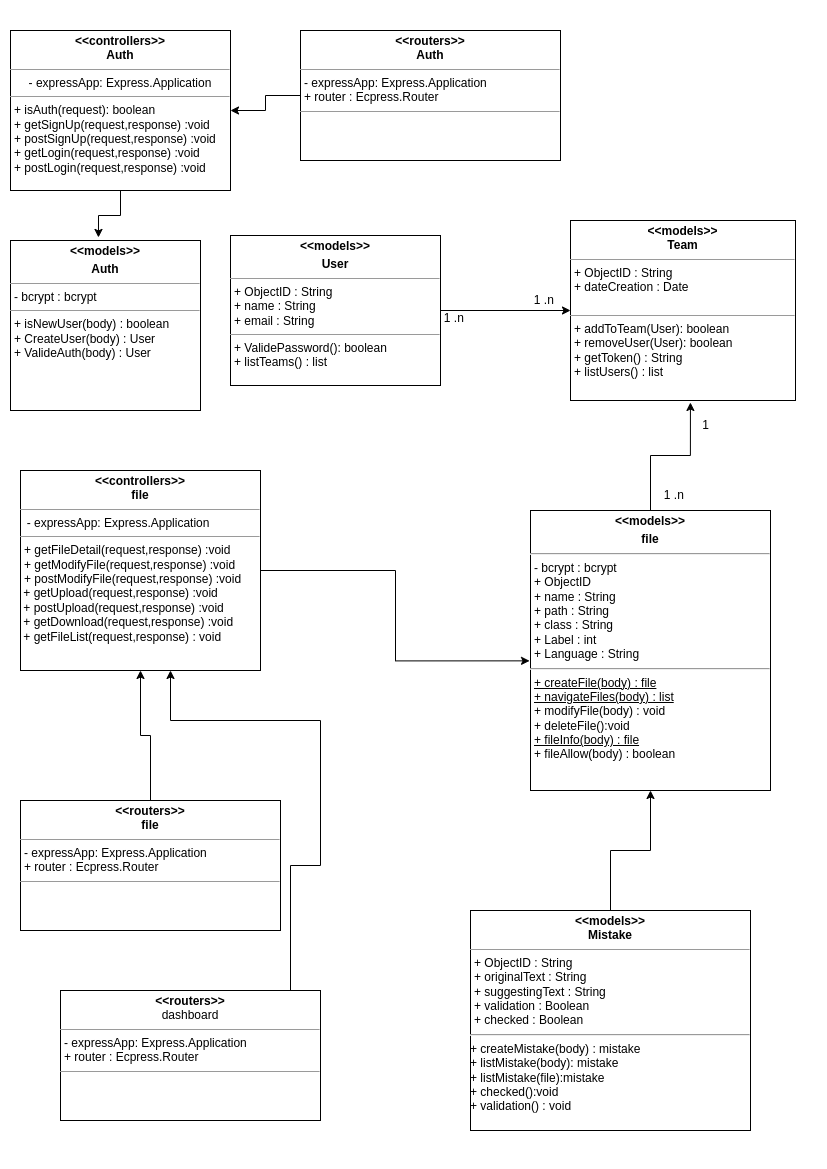

The diagram above was exported from draw.io. Its source (the exported page's mxGraphModel, read from the mxfile embedded in the PNG):
<mxGraphModel dx="1114" dy="541" grid="1" gridSize="10" guides="1" tooltips="1" connect="1" arrows="1" fold="1" page="1" pageScale="1" pageWidth="827" pageHeight="1169" math="0" shadow="0">
  <root>
    <mxCell id="WIyWlLk6GJQsqaUBKTNV-0" />
    <mxCell id="WIyWlLk6GJQsqaUBKTNV-1" parent="WIyWlLk6GJQsqaUBKTNV-0" />
    <mxCell id="YI1_uTiVbIkK-hKcyAKp-12" style="edgeStyle=orthogonalEdgeStyle;rounded=0;orthogonalLoop=1;jettySize=auto;html=1;entryX=0.463;entryY=-0.018;entryDx=0;entryDy=0;entryPerimeter=0;" edge="1" parent="WIyWlLk6GJQsqaUBKTNV-1" source="YI1_uTiVbIkK-hKcyAKp-2" target="YI1_uTiVbIkK-hKcyAKp-5">
      <mxGeometry relative="1" as="geometry" />
    </mxCell>
    <mxCell id="YI1_uTiVbIkK-hKcyAKp-2" value="&lt;p style=&quot;margin:0px;margin-top:4px;text-align:center;&quot;&gt;&lt;b&gt;&amp;lt;&amp;lt;controllers&amp;gt;&amp;gt;&lt;br&gt;Auth&lt;/b&gt;&lt;/p&gt;&lt;hr size=&quot;1&quot;&gt;&lt;p style=&quot;margin: 4px 0px 0px; text-align: center;&quot;&gt;&lt;span style=&quot;background-color: initial; text-align: left;&quot;&gt;- expressApp: Express.Application&lt;/span&gt;&lt;br&gt;&lt;/p&gt;&lt;hr size=&quot;1&quot;&gt;&lt;p style=&quot;margin:0px;margin-left:4px;&quot;&gt;+ isAuth(request): boolean&lt;span style=&quot;background-color: initial;&quot;&gt;&lt;br&gt;+ getSignUp(request,response) :void&lt;/span&gt;&lt;br&gt;&lt;/p&gt;&lt;p style=&quot;margin:0px;margin-left:4px;&quot;&gt;+ postSignUp(request,response) :void&lt;br&gt;+ getLogin(request,response) :void&lt;br&gt;+ postLogin(request,response) :void&lt;br&gt;&lt;/p&gt;" style="verticalAlign=top;align=left;overflow=fill;fontSize=12;fontFamily=Helvetica;html=1;whiteSpace=wrap;" vertex="1" parent="WIyWlLk6GJQsqaUBKTNV-1">
      <mxGeometry x="10" y="30" width="220" height="160" as="geometry" />
    </mxCell>
    <mxCell id="YI1_uTiVbIkK-hKcyAKp-4" style="edgeStyle=orthogonalEdgeStyle;rounded=0;orthogonalLoop=1;jettySize=auto;html=1;entryX=1;entryY=0.5;entryDx=0;entryDy=0;" edge="1" parent="WIyWlLk6GJQsqaUBKTNV-1" source="YI1_uTiVbIkK-hKcyAKp-3" target="YI1_uTiVbIkK-hKcyAKp-2">
      <mxGeometry relative="1" as="geometry" />
    </mxCell>
    <mxCell id="YI1_uTiVbIkK-hKcyAKp-3" value="&lt;p style=&quot;margin:0px;margin-top:4px;text-align:center;&quot;&gt;&lt;b&gt;&amp;lt;&amp;lt;routers&amp;gt;&amp;gt;&lt;br&gt;Auth&lt;/b&gt;&lt;br&gt;&lt;/p&gt;&lt;hr size=&quot;1&quot;&gt;&lt;p style=&quot;margin:0px;margin-left:4px;&quot;&gt;- expressApp: Express.Application&lt;br&gt;+ router : Ecpress.Router&lt;br&gt;&lt;/p&gt;&lt;hr size=&quot;1&quot;&gt;&lt;p style=&quot;margin: 0px 0px 0px 4px;&quot;&gt;&lt;br&gt;&lt;/p&gt;&lt;div&gt;&lt;br&gt;&lt;/div&gt;" style="verticalAlign=top;align=left;overflow=fill;fontSize=12;fontFamily=Helvetica;html=1;whiteSpace=wrap;" vertex="1" parent="WIyWlLk6GJQsqaUBKTNV-1">
      <mxGeometry x="300" y="30" width="260" height="130" as="geometry" />
    </mxCell>
    <mxCell id="YI1_uTiVbIkK-hKcyAKp-5" value="&lt;p style=&quot;margin:0px;margin-top:4px;text-align:center;&quot;&gt;&lt;b&gt;&amp;lt;&amp;lt;models&amp;gt;&amp;gt;&lt;/b&gt;&lt;/p&gt;&lt;p style=&quot;margin:0px;margin-top:4px;text-align:center;&quot;&gt;&lt;b&gt;Auth&lt;/b&gt;&lt;/p&gt;&lt;hr size=&quot;1&quot;&gt;&lt;p style=&quot;margin:0px;margin-left:4px;&quot;&gt;-&amp;nbsp;bcrypt :&amp;nbsp;bcrypt&lt;/p&gt;&lt;hr size=&quot;1&quot;&gt;&lt;p style=&quot;margin:0px;margin-left:4px;&quot;&gt;+ isNewUser(body) : boolean&lt;br&gt;+ CreateUser(body) : User&lt;/p&gt;&lt;p style=&quot;margin:0px;margin-left:4px;&quot;&gt;+ ValideAuth(body) : User&lt;/p&gt;" style="verticalAlign=top;align=left;overflow=fill;fontSize=12;fontFamily=Helvetica;html=1;whiteSpace=wrap;" vertex="1" parent="WIyWlLk6GJQsqaUBKTNV-1">
      <mxGeometry x="10" y="240" width="190" height="170" as="geometry" />
    </mxCell>
    <mxCell id="YI1_uTiVbIkK-hKcyAKp-9" style="edgeStyle=orthogonalEdgeStyle;rounded=0;orthogonalLoop=1;jettySize=auto;html=1;entryX=0;entryY=0.5;entryDx=0;entryDy=0;" edge="1" parent="WIyWlLk6GJQsqaUBKTNV-1" source="YI1_uTiVbIkK-hKcyAKp-6" target="YI1_uTiVbIkK-hKcyAKp-7">
      <mxGeometry relative="1" as="geometry" />
    </mxCell>
    <mxCell id="YI1_uTiVbIkK-hKcyAKp-6" value="&lt;p style=&quot;margin:0px;margin-top:4px;text-align:center;&quot;&gt;&lt;b&gt;&amp;lt;&amp;lt;models&amp;gt;&amp;gt;&lt;/b&gt;&lt;/p&gt;&lt;p style=&quot;margin:0px;margin-top:4px;text-align:center;&quot;&gt;&lt;b&gt;User&lt;/b&gt;&lt;/p&gt;&lt;hr size=&quot;1&quot;&gt;&lt;p style=&quot;margin:0px;margin-left:4px;&quot;&gt;+ ObjectID : String&lt;/p&gt;&lt;p style=&quot;margin:0px;margin-left:4px;&quot;&gt;+ name : String&lt;/p&gt;&lt;p style=&quot;margin:0px;margin-left:4px;&quot;&gt;+ email : String&lt;/p&gt;&lt;hr size=&quot;1&quot;&gt;&lt;p style=&quot;margin:0px;margin-left:4px;&quot;&gt;+ ValidePassword(): boolean&lt;/p&gt;&lt;p style=&quot;margin:0px;margin-left:4px;&quot;&gt;+ listTeams() : list&lt;/p&gt;" style="verticalAlign=top;align=left;overflow=fill;fontSize=12;fontFamily=Helvetica;html=1;whiteSpace=wrap;" vertex="1" parent="WIyWlLk6GJQsqaUBKTNV-1">
      <mxGeometry x="230" y="235" width="210" height="150" as="geometry" />
    </mxCell>
    <mxCell id="YI1_uTiVbIkK-hKcyAKp-7" value="&lt;p style=&quot;margin:0px;margin-top:4px;text-align:center;&quot;&gt;&lt;b&gt;&amp;lt;&amp;lt;models&amp;gt;&amp;gt;&lt;br&gt;Team&lt;/b&gt;&lt;/p&gt;&lt;hr size=&quot;1&quot;&gt;&lt;p style=&quot;margin:0px;margin-left:4px;&quot;&gt;+ ObjectID : String&lt;/p&gt;&lt;p style=&quot;margin:0px;margin-left:4px;&quot;&gt;&lt;span style=&quot;background-color: initial;&quot;&gt;+ dateCreation : Date&lt;/span&gt;&lt;br&gt;&lt;/p&gt;&lt;p style=&quot;margin:0px;margin-left:4px;&quot;&gt;&lt;br&gt;&lt;/p&gt;&lt;hr size=&quot;1&quot;&gt;&lt;p style=&quot;margin:0px;margin-left:4px;&quot;&gt;+ addToTeam(User): boolean&lt;br&gt;+ removeUser(User): boolean&lt;br&gt;+ getToken() : String&lt;/p&gt;&lt;p style=&quot;margin:0px;margin-left:4px;&quot;&gt;+ listUsers() : list&lt;/p&gt;" style="verticalAlign=top;align=left;overflow=fill;fontSize=12;fontFamily=Helvetica;html=1;whiteSpace=wrap;" vertex="1" parent="WIyWlLk6GJQsqaUBKTNV-1">
      <mxGeometry x="570" y="220" width="225" height="180" as="geometry" />
    </mxCell>
    <mxCell id="YI1_uTiVbIkK-hKcyAKp-10" value="1 .n&amp;nbsp;" style="text;html=1;align=center;verticalAlign=middle;resizable=0;points=[];autosize=1;strokeColor=none;fillColor=none;" vertex="1" parent="WIyWlLk6GJQsqaUBKTNV-1">
      <mxGeometry x="430" y="303" width="50" height="30" as="geometry" />
    </mxCell>
    <mxCell id="YI1_uTiVbIkK-hKcyAKp-11" value="1 .n&amp;nbsp;" style="text;html=1;align=center;verticalAlign=middle;resizable=0;points=[];autosize=1;strokeColor=none;fillColor=none;" vertex="1" parent="WIyWlLk6GJQsqaUBKTNV-1">
      <mxGeometry x="520" y="285" width="50" height="30" as="geometry" />
    </mxCell>
    <mxCell id="YI1_uTiVbIkK-hKcyAKp-18" style="edgeStyle=orthogonalEdgeStyle;rounded=0;orthogonalLoop=1;jettySize=auto;html=1;entryX=0.5;entryY=1;entryDx=0;entryDy=0;" edge="1" parent="WIyWlLk6GJQsqaUBKTNV-1" source="YI1_uTiVbIkK-hKcyAKp-13" target="YI1_uTiVbIkK-hKcyAKp-14">
      <mxGeometry relative="1" as="geometry" />
    </mxCell>
    <mxCell id="YI1_uTiVbIkK-hKcyAKp-13" value="&lt;p style=&quot;margin:0px;margin-top:4px;text-align:center;&quot;&gt;&lt;b&gt;&amp;lt;&amp;lt;routers&amp;gt;&amp;gt;&lt;br&gt;file&lt;/b&gt;&lt;br&gt;&lt;/p&gt;&lt;hr size=&quot;1&quot;&gt;&lt;p style=&quot;margin:0px;margin-left:4px;&quot;&gt;- expressApp: Express.Application&lt;br&gt;+ router : Ecpress.Router&lt;br&gt;&lt;/p&gt;&lt;hr size=&quot;1&quot;&gt;&lt;p style=&quot;margin: 0px 0px 0px 4px;&quot;&gt;&lt;br&gt;&lt;/p&gt;&lt;div&gt;&lt;br&gt;&lt;/div&gt;" style="verticalAlign=top;align=left;overflow=fill;fontSize=12;fontFamily=Helvetica;html=1;whiteSpace=wrap;" vertex="1" parent="WIyWlLk6GJQsqaUBKTNV-1">
      <mxGeometry x="20" y="800" width="260" height="130" as="geometry" />
    </mxCell>
    <mxCell id="YI1_uTiVbIkK-hKcyAKp-22" style="edgeStyle=orthogonalEdgeStyle;rounded=0;orthogonalLoop=1;jettySize=auto;html=1;entryX=-0.004;entryY=0.537;entryDx=0;entryDy=0;entryPerimeter=0;" edge="1" parent="WIyWlLk6GJQsqaUBKTNV-1" source="YI1_uTiVbIkK-hKcyAKp-14" target="YI1_uTiVbIkK-hKcyAKp-17">
      <mxGeometry relative="1" as="geometry" />
    </mxCell>
    <mxCell id="YI1_uTiVbIkK-hKcyAKp-14" value="&lt;p style=&quot;margin:0px;margin-top:4px;text-align:center;&quot;&gt;&lt;b&gt;&amp;lt;&amp;lt;controllers&amp;gt;&amp;gt;&lt;br&gt;file&lt;/b&gt;&lt;/p&gt;&lt;hr size=&quot;1&quot;&gt;&lt;p style=&quot;margin: 4px 0px 0px;&quot;&gt;&lt;span style=&quot;background-color: initial;&quot;&gt;&amp;nbsp; - expressApp: Express.Application&lt;/span&gt;&lt;/p&gt;&lt;hr size=&quot;1&quot;&gt;&lt;p style=&quot;margin:0px;margin-left:4px;&quot;&gt;&lt;span style=&quot;background-color: initial;&quot;&gt;+ getFileDetail(request,response) :void&lt;/span&gt;&lt;/p&gt;&lt;p style=&quot;margin:0px;margin-left:4px;&quot;&gt;+ getModifyFile(request,response) :void&lt;br&gt;+ postModifyFile(request,response) :void&lt;/p&gt;&amp;nbsp;+ getUpload(request,response) :void&lt;br&gt;&amp;nbsp;+ postUpload(request,response) :void&lt;br&gt;&amp;nbsp;+ getDownload(request,response) :void&lt;br&gt;&amp;nbsp;+ getFileList(request,response) : void" style="verticalAlign=top;align=left;overflow=fill;fontSize=12;fontFamily=Helvetica;html=1;whiteSpace=wrap;" vertex="1" parent="WIyWlLk6GJQsqaUBKTNV-1">
      <mxGeometry x="20" y="470" width="240" height="200" as="geometry" />
    </mxCell>
    <mxCell id="YI1_uTiVbIkK-hKcyAKp-19" style="edgeStyle=orthogonalEdgeStyle;rounded=0;orthogonalLoop=1;jettySize=auto;html=1;entryX=0.533;entryY=1.011;entryDx=0;entryDy=0;entryPerimeter=0;" edge="1" parent="WIyWlLk6GJQsqaUBKTNV-1" source="YI1_uTiVbIkK-hKcyAKp-17" target="YI1_uTiVbIkK-hKcyAKp-7">
      <mxGeometry relative="1" as="geometry" />
    </mxCell>
    <mxCell id="YI1_uTiVbIkK-hKcyAKp-17" value="&lt;p style=&quot;margin:0px;margin-top:4px;text-align:center;&quot;&gt;&lt;b&gt;&amp;lt;&amp;lt;models&amp;gt;&amp;gt;&lt;/b&gt;&lt;/p&gt;&lt;p style=&quot;margin:0px;margin-top:4px;text-align:center;&quot;&gt;&lt;b&gt;file&lt;/b&gt;&lt;/p&gt;&lt;p style=&quot;margin:0px;margin-top:4px;text-align:center;&quot;&gt;&lt;/p&gt;&lt;hr&gt;&lt;p style=&quot;margin:0px;margin-left:4px;&quot;&gt;-&amp;nbsp;bcrypt :&amp;nbsp;bcrypt&lt;/p&gt;&lt;p style=&quot;margin:0px;margin-left:4px;&quot;&gt;+ ObjectID&lt;/p&gt;&lt;p style=&quot;margin:0px;margin-left:4px;&quot;&gt;+ name : String&lt;/p&gt;&lt;p style=&quot;margin:0px;margin-left:4px;&quot;&gt;+ path : String&lt;/p&gt;&lt;p style=&quot;margin:0px;margin-left:4px;&quot;&gt;+ class : String&lt;/p&gt;&lt;p style=&quot;margin:0px;margin-left:4px;&quot;&gt;+ Label : int&lt;/p&gt;&lt;p style=&quot;margin:0px;margin-left:4px;&quot;&gt;+ Language : String&lt;/p&gt;&lt;hr&gt;&lt;p style=&quot;margin:0px;margin-left:4px;&quot;&gt;&lt;u&gt;+ createFile(body) : file&lt;br&gt;+ navigateFiles(body) : list&lt;/u&gt;&lt;/p&gt;&lt;p style=&quot;margin:0px;margin-left:4px;&quot;&gt;+ modifyFile(body) : void&lt;/p&gt;&lt;p style=&quot;margin:0px;margin-left:4px;&quot;&gt;+ deleteFile():void&lt;/p&gt;&lt;p style=&quot;margin:0px;margin-left:4px;&quot;&gt;&lt;u&gt;+ fileInfo(body) : file&lt;/u&gt;&lt;/p&gt;&lt;p style=&quot;margin:0px;margin-left:4px;&quot;&gt;+ fileAllow(body) : boolean&amp;nbsp;&lt;/p&gt;" style="verticalAlign=top;align=left;overflow=fill;fontSize=12;fontFamily=Helvetica;html=1;whiteSpace=wrap;" vertex="1" parent="WIyWlLk6GJQsqaUBKTNV-1">
      <mxGeometry x="530" y="510" width="240" height="280" as="geometry" />
    </mxCell>
    <mxCell id="YI1_uTiVbIkK-hKcyAKp-20" value="1 .n&amp;nbsp;" style="text;html=1;align=center;verticalAlign=middle;resizable=0;points=[];autosize=1;strokeColor=none;fillColor=none;" vertex="1" parent="WIyWlLk6GJQsqaUBKTNV-1">
      <mxGeometry x="650" y="480" width="50" height="30" as="geometry" />
    </mxCell>
    <mxCell id="YI1_uTiVbIkK-hKcyAKp-21" value="1" style="text;html=1;align=center;verticalAlign=middle;resizable=0;points=[];autosize=1;strokeColor=none;fillColor=none;" vertex="1" parent="WIyWlLk6GJQsqaUBKTNV-1">
      <mxGeometry x="690" y="410" width="30" height="30" as="geometry" />
    </mxCell>
    <mxCell id="YI1_uTiVbIkK-hKcyAKp-24" style="edgeStyle=orthogonalEdgeStyle;rounded=0;orthogonalLoop=1;jettySize=auto;html=1;" edge="1" parent="WIyWlLk6GJQsqaUBKTNV-1" source="YI1_uTiVbIkK-hKcyAKp-23">
      <mxGeometry relative="1" as="geometry">
        <mxPoint x="170" y="670" as="targetPoint" />
        <Array as="points">
          <mxPoint x="290" y="865" />
          <mxPoint x="320" y="865" />
          <mxPoint x="320" y="720" />
          <mxPoint x="170" y="720" />
        </Array>
      </mxGeometry>
    </mxCell>
    <mxCell id="YI1_uTiVbIkK-hKcyAKp-23" value="&lt;p style=&quot;margin:0px;margin-top:4px;text-align:center;&quot;&gt;&lt;b&gt;&amp;lt;&amp;lt;routers&amp;gt;&amp;gt;&lt;br&gt;&lt;/b&gt;dashboard&lt;/p&gt;&lt;hr size=&quot;1&quot;&gt;&lt;p style=&quot;margin:0px;margin-left:4px;&quot;&gt;- expressApp: Express.Application&lt;br&gt;+ router : Ecpress.Router&lt;br&gt;&lt;/p&gt;&lt;hr size=&quot;1&quot;&gt;&lt;p style=&quot;margin: 0px 0px 0px 4px;&quot;&gt;&lt;br&gt;&lt;/p&gt;&lt;div&gt;&lt;br&gt;&lt;/div&gt;" style="verticalAlign=top;align=left;overflow=fill;fontSize=12;fontFamily=Helvetica;html=1;whiteSpace=wrap;" vertex="1" parent="WIyWlLk6GJQsqaUBKTNV-1">
      <mxGeometry x="60" y="990" width="260" height="130" as="geometry" />
    </mxCell>
    <mxCell id="YI1_uTiVbIkK-hKcyAKp-26" style="edgeStyle=orthogonalEdgeStyle;rounded=0;orthogonalLoop=1;jettySize=auto;html=1;entryX=0.5;entryY=1;entryDx=0;entryDy=0;" edge="1" parent="WIyWlLk6GJQsqaUBKTNV-1" source="YI1_uTiVbIkK-hKcyAKp-25" target="YI1_uTiVbIkK-hKcyAKp-17">
      <mxGeometry relative="1" as="geometry" />
    </mxCell>
    <mxCell id="YI1_uTiVbIkK-hKcyAKp-25" value="&lt;p style=&quot;margin:0px;margin-top:4px;text-align:center;&quot;&gt;&lt;b&gt;&amp;lt;&amp;lt;models&amp;gt;&amp;gt;&lt;br&gt;Mistake&lt;/b&gt;&lt;br&gt;&lt;/p&gt;&lt;hr size=&quot;1&quot;&gt;&lt;p style=&quot;margin:0px;margin-left:4px;&quot;&gt;+ ObjectID : String&lt;/p&gt;&lt;p style=&quot;margin:0px;margin-left:4px;&quot;&gt;+ originalText : String&lt;/p&gt;&lt;p style=&quot;margin:0px;margin-left:4px;&quot;&gt;+ suggestingText : String&lt;/p&gt;&lt;p style=&quot;margin:0px;margin-left:4px;&quot;&gt;+ validation : Boolean&lt;/p&gt;&lt;p style=&quot;margin:0px;margin-left:4px;&quot;&gt;+&amp;nbsp;checked : Boolean&lt;/p&gt;&lt;hr&gt;+ createMistake(body) : mistake&lt;br&gt;+ listMistake(body): mistake&lt;br&gt;+ listMistake(file):mistake&lt;br&gt;&lt;span style=&quot;background-color: initial;&quot;&gt;+ checked():void&lt;br&gt;+ validation() : void&amp;nbsp;&lt;/span&gt;" style="verticalAlign=top;align=left;overflow=fill;fontSize=12;fontFamily=Helvetica;html=1;whiteSpace=wrap;" vertex="1" parent="WIyWlLk6GJQsqaUBKTNV-1">
      <mxGeometry x="470" y="910" width="280" height="220" as="geometry" />
    </mxCell>
  </root>
</mxGraphModel>